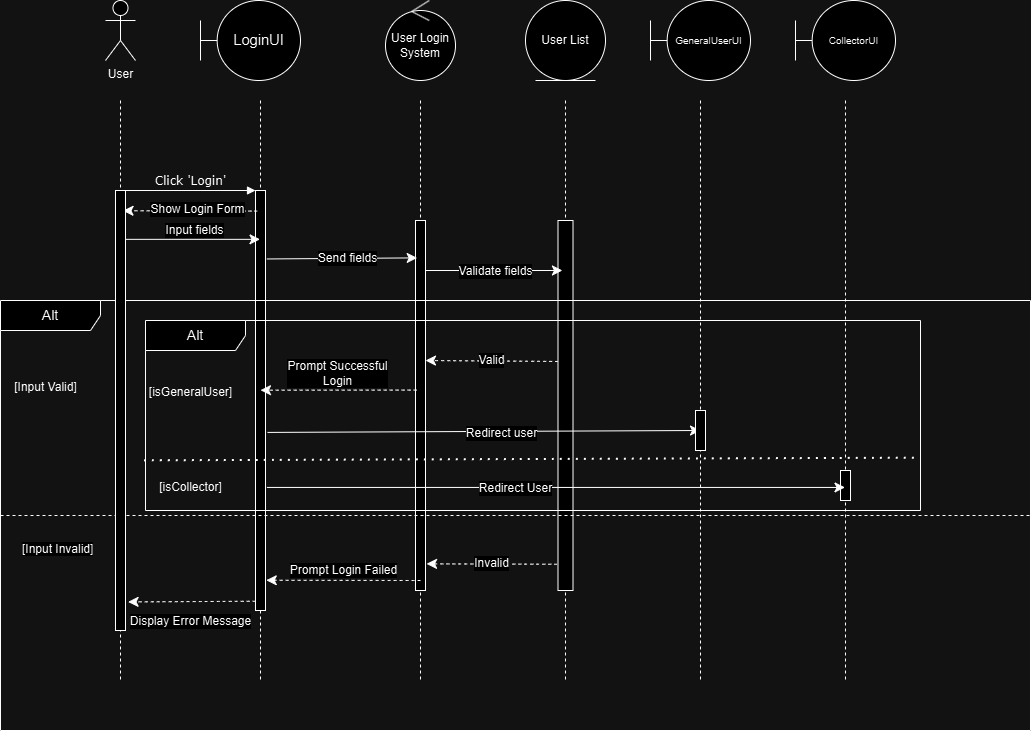

The diagram above was exported from draw.io. Its source (the exported page's mxGraphModel, read from the mxfile embedded in the PNG):
<mxGraphModel dx="1334" dy="764" grid="1" gridSize="10" guides="1" tooltips="1" connect="1" arrows="1" fold="1" page="1" pageScale="1" pageWidth="1100" pageHeight="850" background="none" math="0" shadow="0">
  <root>
    <mxCell id="0" />
    <mxCell id="1" parent="0" />
    <mxCell id="7baba1c4bc27f4b0-2" value="" style="shape=umlLifeline;perimeter=lifelinePerimeter;whiteSpace=wrap;html=1;container=1;collapsible=0;recursiveResize=0;outlineConnect=0;rounded=1;shadow=0;comic=0;labelBackgroundColor=none;strokeWidth=1;fontFamily=Verdana;fontSize=12;align=center;size=0;" parent="1" vertex="1">
      <mxGeometry x="240" y="120" width="100" height="580" as="geometry" />
    </mxCell>
    <mxCell id="7baba1c4bc27f4b0-10" value="" style="html=1;points=[];perimeter=orthogonalPerimeter;rounded=0;shadow=0;comic=0;labelBackgroundColor=none;strokeWidth=1;fontFamily=Verdana;fontSize=12;align=center;" parent="7baba1c4bc27f4b0-2" vertex="1">
      <mxGeometry x="45" y="90" width="10" height="420" as="geometry" />
    </mxCell>
    <mxCell id="7baba1c4bc27f4b0-3" value="" style="shape=umlLifeline;perimeter=lifelinePerimeter;whiteSpace=wrap;html=1;container=1;collapsible=0;recursiveResize=0;outlineConnect=0;rounded=1;shadow=0;comic=0;labelBackgroundColor=none;strokeWidth=1;fontFamily=Verdana;fontSize=12;align=center;size=0;" parent="1" vertex="1">
      <mxGeometry x="400" y="120" width="100" height="580" as="geometry" />
    </mxCell>
    <mxCell id="7baba1c4bc27f4b0-13" value="" style="html=1;points=[];perimeter=orthogonalPerimeter;rounded=0;shadow=0;comic=0;labelBackgroundColor=none;strokeWidth=1;fontFamily=Verdana;fontSize=12;align=center;" parent="7baba1c4bc27f4b0-3" vertex="1">
      <mxGeometry x="45" y="120" width="10" height="370" as="geometry" />
    </mxCell>
    <mxCell id="7baba1c4bc27f4b0-4" value="" style="shape=umlLifeline;perimeter=lifelinePerimeter;whiteSpace=wrap;html=1;container=1;collapsible=0;recursiveResize=0;outlineConnect=0;rounded=1;shadow=0;comic=0;labelBackgroundColor=none;strokeWidth=1;fontFamily=Verdana;fontSize=12;align=center;size=0;" parent="1" vertex="1">
      <mxGeometry x="545" y="120" width="100" height="580" as="geometry" />
    </mxCell>
    <mxCell id="7baba1c4bc27f4b0-16" value="" style="html=1;points=[];perimeter=orthogonalPerimeter;rounded=0;shadow=0;comic=0;labelBackgroundColor=none;strokeWidth=1;fontFamily=Verdana;fontSize=12;align=center;" parent="7baba1c4bc27f4b0-4" vertex="1">
      <mxGeometry x="42.5" y="120" width="15" height="370" as="geometry" />
    </mxCell>
    <mxCell id="q66u2566vjqNfSptycM2-22" value="" style="endArrow=classic;html=1;rounded=0;fontSize=12;startSize=8;endSize=8;curved=1;exitX=1.258;exitY=0.295;exitDx=0;exitDy=0;exitPerimeter=0;" parent="7baba1c4bc27f4b0-4" edge="1">
      <mxGeometry width="50" height="50" relative="1" as="geometry">
        <mxPoint x="-89.99999999999983" y="169.9999999999999" as="sourcePoint" />
        <mxPoint x="46.920000000000186" y="169.9999999999999" as="targetPoint" />
      </mxGeometry>
    </mxCell>
    <mxCell id="q66u2566vjqNfSptycM2-23" value="Validate fields" style="edgeLabel;html=1;align=center;verticalAlign=middle;resizable=0;points=[];fontSize=12;" parent="q66u2566vjqNfSptycM2-22" connectable="0" vertex="1">
      <mxGeometry x="0.0029" relative="1" as="geometry">
        <mxPoint as="offset" />
      </mxGeometry>
    </mxCell>
    <mxCell id="7baba1c4bc27f4b0-5" value="" style="shape=umlLifeline;perimeter=lifelinePerimeter;whiteSpace=wrap;html=1;container=1;collapsible=0;recursiveResize=0;outlineConnect=0;rounded=1;shadow=0;comic=0;labelBackgroundColor=none;strokeWidth=1;fontFamily=Verdana;fontSize=12;align=center;size=0;" parent="1" vertex="1">
      <mxGeometry x="680" y="120" width="100" height="580" as="geometry" />
    </mxCell>
    <mxCell id="7baba1c4bc27f4b0-6" value="" style="shape=umlLifeline;perimeter=lifelinePerimeter;whiteSpace=wrap;html=1;container=1;collapsible=0;recursiveResize=0;outlineConnect=0;rounded=1;shadow=0;comic=0;labelBackgroundColor=none;strokeWidth=1;fontFamily=Verdana;fontSize=12;align=center;size=0;" parent="1" vertex="1">
      <mxGeometry x="825" y="120" width="100" height="580" as="geometry" />
    </mxCell>
    <mxCell id="7baba1c4bc27f4b0-8" value="" style="shape=umlLifeline;perimeter=lifelinePerimeter;whiteSpace=wrap;html=1;container=0;collapsible=0;recursiveResize=0;outlineConnect=0;rounded=1;shadow=0;comic=0;labelBackgroundColor=none;strokeWidth=1;fontFamily=Verdana;fontSize=12;align=center;size=0;" parent="1" vertex="1">
      <mxGeometry x="100" y="120" width="100" height="580" as="geometry" />
    </mxCell>
    <mxCell id="7baba1c4bc27f4b0-28" value="" style="html=1;points=[];perimeter=orthogonalPerimeter;rounded=0;shadow=0;comic=0;labelBackgroundColor=none;strokeWidth=1;fontFamily=Verdana;fontSize=12;align=center;" parent="1" vertex="1">
      <mxGeometry x="870" y="490" width="10" height="30" as="geometry" />
    </mxCell>
    <mxCell id="7baba1c4bc27f4b0-11" value="Click 'Login'" style="html=1;verticalAlign=bottom;endArrow=block;entryX=0;entryY=0;labelBackgroundColor=none;fontFamily=Verdana;fontSize=12;edgeStyle=elbowEdgeStyle;elbow=vertical;" parent="1" source="7baba1c4bc27f4b0-9" target="7baba1c4bc27f4b0-10" edge="1">
      <mxGeometry x="-0.0013" relative="1" as="geometry">
        <mxPoint x="220" y="190" as="sourcePoint" />
        <mxPoint as="offset" />
      </mxGeometry>
    </mxCell>
    <mxCell id="q66u2566vjqNfSptycM2-2" value="User&lt;div&gt;&lt;br&gt;&lt;/div&gt;" style="shape=umlActor;verticalLabelPosition=bottom;verticalAlign=top;html=1;" parent="1" vertex="1">
      <mxGeometry x="135" y="20" width="30" height="60" as="geometry" />
    </mxCell>
    <mxCell id="q66u2566vjqNfSptycM2-8" value="&lt;span id=&quot;docs-internal-guid-e6e09ded-7fff-1622-1239-113222cc1244&quot;&gt;&lt;span style=&quot;font-size: 11pt; font-family: Arial, sans-serif; background-color: transparent; font-variant-numeric: normal; font-variant-east-asian: normal; font-variant-alternates: normal; font-variant-position: normal; vertical-align: baseline; white-space-collapse: preserve;&quot;&gt;LoginUI&lt;/span&gt;&lt;/span&gt;" style="shape=umlBoundary;whiteSpace=wrap;html=1;" parent="1" vertex="1">
      <mxGeometry x="230" y="20" width="100" height="80" as="geometry" />
    </mxCell>
    <mxCell id="q66u2566vjqNfSptycM2-9" value="User Login System" style="ellipse;shape=umlControl;whiteSpace=wrap;html=1;" parent="1" vertex="1">
      <mxGeometry x="415" y="20" width="70" height="80" as="geometry" />
    </mxCell>
    <mxCell id="q66u2566vjqNfSptycM2-10" value="User List" style="ellipse;shape=umlEntity;whiteSpace=wrap;html=1;" parent="1" vertex="1">
      <mxGeometry x="555" y="20" width="80" height="80" as="geometry" />
    </mxCell>
    <mxCell id="q66u2566vjqNfSptycM2-12" value="&lt;span id=&quot;docs-internal-guid-a00ee5c4-7fff-e470-e5d2-b0355afcbbf3&quot;&gt;&lt;span style=&quot;font-family: Arial, sans-serif; background-color: transparent; font-variant-numeric: normal; font-variant-east-asian: normal; font-variant-alternates: normal; font-variant-position: normal; vertical-align: baseline; white-space-collapse: preserve;&quot;&gt;&lt;font style=&quot;font-size: 10px;&quot;&gt;GeneralUserUI&lt;/font&gt;&lt;/span&gt;&lt;/span&gt;" style="shape=umlBoundary;whiteSpace=wrap;html=1;" parent="1" vertex="1">
      <mxGeometry x="680" y="20" width="100" height="80" as="geometry" />
    </mxCell>
    <mxCell id="q66u2566vjqNfSptycM2-13" value="&lt;span id=&quot;docs-internal-guid-a00ee5c4-7fff-e470-e5d2-b0355afcbbf3&quot;&gt;&lt;span style=&quot;font-family: Arial, sans-serif; background-color: transparent; font-variant-numeric: normal; font-variant-east-asian: normal; font-variant-alternates: normal; font-variant-position: normal; vertical-align: baseline; white-space-collapse: preserve;&quot;&gt;&lt;font style=&quot;font-size: 10px;&quot;&gt;CollectorUI&lt;/font&gt;&lt;/span&gt;&lt;/span&gt;" style="shape=umlBoundary;whiteSpace=wrap;html=1;" parent="1" vertex="1">
      <mxGeometry x="825" y="20" width="100" height="80" as="geometry" />
    </mxCell>
    <mxCell id="q66u2566vjqNfSptycM2-15" value="" style="endArrow=classic;html=1;rounded=0;fontSize=12;startSize=8;endSize=8;curved=1;entryX=0.752;entryY=0.046;entryDx=0;entryDy=0;entryPerimeter=0;dashed=1;exitX=0.167;exitY=0.049;exitDx=0;exitDy=0;exitPerimeter=0;" parent="1" source="7baba1c4bc27f4b0-10" target="7baba1c4bc27f4b0-9" edge="1">
      <mxGeometry width="50" height="50" relative="1" as="geometry">
        <mxPoint x="280" y="247" as="sourcePoint" />
        <mxPoint x="430" y="270" as="targetPoint" />
      </mxGeometry>
    </mxCell>
    <mxCell id="q66u2566vjqNfSptycM2-16" value="Show Login Form" style="edgeLabel;html=1;align=center;verticalAlign=middle;resizable=0;points=[];fontSize=12;" parent="q66u2566vjqNfSptycM2-15" connectable="0" vertex="1">
      <mxGeometry x="-0.1051" y="-2" relative="1" as="geometry">
        <mxPoint as="offset" />
      </mxGeometry>
    </mxCell>
    <mxCell id="q66u2566vjqNfSptycM2-17" value="" style="endArrow=classic;html=1;rounded=0;fontSize=12;startSize=8;endSize=8;curved=1;exitX=1.044;exitY=0.111;exitDx=0;exitDy=0;exitPerimeter=0;" parent="1" source="7baba1c4bc27f4b0-9" target="7baba1c4bc27f4b0-2" edge="1">
      <mxGeometry width="50" height="50" relative="1" as="geometry">
        <mxPoint x="280" y="220" as="sourcePoint" />
        <mxPoint x="280" y="300" as="targetPoint" />
        <Array as="points" />
      </mxGeometry>
    </mxCell>
    <mxCell id="q66u2566vjqNfSptycM2-18" value="Input fields" style="edgeLabel;html=1;align=center;verticalAlign=middle;resizable=0;points=[];fontSize=12;" parent="q66u2566vjqNfSptycM2-17" connectable="0" vertex="1">
      <mxGeometry x="0.0105" relative="1" as="geometry">
        <mxPoint y="-9" as="offset" />
      </mxGeometry>
    </mxCell>
    <mxCell id="q66u2566vjqNfSptycM2-19" value="" style="endArrow=classic;html=1;rounded=0;fontSize=12;startSize=8;endSize=8;curved=1;exitX=1.136;exitY=0.163;exitDx=0;exitDy=0;exitPerimeter=0;entryX=0.167;entryY=0.101;entryDx=0;entryDy=0;entryPerimeter=0;" parent="1" source="7baba1c4bc27f4b0-10" target="7baba1c4bc27f4b0-13" edge="1">
      <mxGeometry width="50" height="50" relative="1" as="geometry">
        <mxPoint x="320" y="270" as="sourcePoint" />
        <mxPoint x="440" y="267" as="targetPoint" />
        <Array as="points" />
      </mxGeometry>
    </mxCell>
    <mxCell id="q66u2566vjqNfSptycM2-21" value="Send fields" style="edgeLabel;html=1;align=center;verticalAlign=middle;resizable=0;points=[];fontSize=12;" parent="q66u2566vjqNfSptycM2-19" connectable="0" vertex="1">
      <mxGeometry x="0.064" relative="1" as="geometry">
        <mxPoint as="offset" />
      </mxGeometry>
    </mxCell>
    <mxCell id="q66u2566vjqNfSptycM2-30" value="&lt;font style=&quot;font-size: 14px;&quot;&gt;Alt&lt;/font&gt;" style="shape=umlFrame;whiteSpace=wrap;html=1;pointerEvents=0;recursiveResize=0;container=0;collapsible=0;width=100;height=30;" parent="1" vertex="1">
      <mxGeometry x="30" y="320" width="1030" height="430" as="geometry" />
    </mxCell>
    <mxCell id="q66u2566vjqNfSptycM2-34" value="" style="endArrow=classic;html=1;rounded=0;fontSize=12;startSize=8;endSize=8;curved=1;exitX=-0.015;exitY=0.381;exitDx=0;exitDy=0;exitPerimeter=0;dashed=1;" parent="1" source="7baba1c4bc27f4b0-16" edge="1">
      <mxGeometry width="50" height="50" relative="1" as="geometry">
        <mxPoint x="586.5550000000001" y="404.04999999999995" as="sourcePoint" />
        <mxPoint x="455" y="380" as="targetPoint" />
        <Array as="points" />
      </mxGeometry>
    </mxCell>
    <mxCell id="q66u2566vjqNfSptycM2-35" value="Valid" style="edgeLabel;html=1;align=center;verticalAlign=middle;resizable=0;points=[];fontSize=12;" parent="q66u2566vjqNfSptycM2-34" connectable="0" vertex="1">
      <mxGeometry x="0.0152" y="-1" relative="1" as="geometry">
        <mxPoint as="offset" />
      </mxGeometry>
    </mxCell>
    <mxCell id="q66u2566vjqNfSptycM2-36" value="" style="endArrow=classic;html=1;rounded=0;fontSize=12;startSize=8;endSize=8;curved=1;exitX=0.106;exitY=0.397;exitDx=0;exitDy=0;exitPerimeter=0;dashed=1;" parent="1" edge="1">
      <mxGeometry width="50" height="50" relative="1" as="geometry">
        <mxPoint x="446.05999999999995" y="409.57999999999987" as="sourcePoint" />
        <mxPoint x="290" y="409.69" as="targetPoint" />
      </mxGeometry>
    </mxCell>
    <mxCell id="q66u2566vjqNfSptycM2-37" value="Prompt Successful&lt;div&gt;Login&lt;/div&gt;" style="edgeLabel;html=1;align=center;verticalAlign=middle;resizable=0;points=[];fontSize=12;" parent="q66u2566vjqNfSptycM2-36" connectable="0" vertex="1">
      <mxGeometry x="0.0264" y="-1" relative="1" as="geometry">
        <mxPoint y="-16" as="offset" />
      </mxGeometry>
    </mxCell>
    <mxCell id="q66u2566vjqNfSptycM2-38" value="" style="endArrow=classic;html=1;rounded=0;fontSize=12;startSize=8;endSize=8;curved=1;exitX=1.197;exitY=0.576;exitDx=0;exitDy=0;exitPerimeter=0;" parent="1" source="7baba1c4bc27f4b0-10" edge="1">
      <mxGeometry width="50" height="50" relative="1" as="geometry">
        <mxPoint x="300" y="455" as="sourcePoint" />
        <mxPoint x="730" y="450" as="targetPoint" />
      </mxGeometry>
    </mxCell>
    <mxCell id="q66u2566vjqNfSptycM2-39" value="Redirect user" style="edgeLabel;html=1;align=center;verticalAlign=middle;resizable=0;points=[];fontSize=12;" parent="q66u2566vjqNfSptycM2-38" connectable="0" vertex="1">
      <mxGeometry x="0.082" y="-2" relative="1" as="geometry">
        <mxPoint as="offset" />
      </mxGeometry>
    </mxCell>
    <mxCell id="q66u2566vjqNfSptycM2-32" value="[Input Invalid]" style="line;strokeWidth=1;dashed=1;labelPosition=center;verticalLabelPosition=bottom;align=left;verticalAlign=top;spacingLeft=20;spacingTop=15;html=1;whiteSpace=wrap;" parent="1" vertex="1">
      <mxGeometry x="30" y="530" width="1030" height="10" as="geometry" />
    </mxCell>
    <mxCell id="7baba1c4bc27f4b0-19" value="" style="html=1;points=[];perimeter=orthogonalPerimeter;rounded=0;shadow=0;comic=0;labelBackgroundColor=none;strokeWidth=1;fontFamily=Verdana;fontSize=12;align=center;" parent="1" vertex="1">
      <mxGeometry x="725" y="430" width="10" height="40" as="geometry" />
    </mxCell>
    <mxCell id="q66u2566vjqNfSptycM2-44" value="&lt;span style=&quot;text-align: left;&quot;&gt;&lt;font style=&quot;font-size: 12px;&quot;&gt;[Input Valid]&lt;/font&gt;&lt;/span&gt;" style="text;html=1;align=center;verticalAlign=middle;resizable=0;points=[];autosize=1;strokeColor=none;fillColor=none;fontSize=16;" parent="1" vertex="1">
      <mxGeometry x="30" y="390" width="90" height="30" as="geometry" />
    </mxCell>
    <mxCell id="q66u2566vjqNfSptycM2-45" value="&lt;font style=&quot;font-size: 14px;&quot;&gt;Alt&lt;/font&gt;" style="shape=umlFrame;whiteSpace=wrap;html=1;pointerEvents=0;recursiveResize=0;container=0;collapsible=0;width=100;height=30;" parent="1" vertex="1">
      <mxGeometry x="175" y="340" width="775" height="190" as="geometry" />
    </mxCell>
    <mxCell id="q66u2566vjqNfSptycM2-46" value="" style="endArrow=classic;html=1;rounded=0;fontSize=12;startSize=8;endSize=8;curved=1;exitX=1.136;exitY=0.707;exitDx=0;exitDy=0;exitPerimeter=0;" parent="1" source="7baba1c4bc27f4b0-10" target="7baba1c4bc27f4b0-6" edge="1">
      <mxGeometry width="50" height="50" relative="1" as="geometry">
        <mxPoint x="300" y="609" as="sourcePoint" />
        <mxPoint x="540" y="390" as="targetPoint" />
      </mxGeometry>
    </mxCell>
    <mxCell id="q66u2566vjqNfSptycM2-48" value="Redirect User" style="edgeLabel;html=1;align=center;verticalAlign=middle;resizable=0;points=[];fontSize=12;" parent="q66u2566vjqNfSptycM2-46" connectable="0" vertex="1">
      <mxGeometry x="-0.1406" y="-1" relative="1" as="geometry">
        <mxPoint as="offset" />
      </mxGeometry>
    </mxCell>
    <mxCell id="q66u2566vjqNfSptycM2-47" value="" style="endArrow=none;dashed=1;html=1;dashPattern=1 3;strokeWidth=2;rounded=0;fontSize=12;startSize=8;endSize=8;curved=1;exitX=-0.002;exitY=0.736;exitDx=0;exitDy=0;exitPerimeter=0;entryX=0.999;entryY=0.722;entryDx=0;entryDy=0;entryPerimeter=0;" parent="1" source="q66u2566vjqNfSptycM2-45" target="q66u2566vjqNfSptycM2-45" edge="1">
      <mxGeometry width="50" height="50" relative="1" as="geometry">
        <mxPoint x="490" y="440" as="sourcePoint" />
        <mxPoint x="540" y="390" as="targetPoint" />
      </mxGeometry>
    </mxCell>
    <mxCell id="q66u2566vjqNfSptycM2-49" value="&lt;span style=&quot;text-align: left;&quot;&gt;&lt;font style=&quot;font-size: 12px;&quot;&gt;[isGeneralUser]&lt;/font&gt;&lt;/span&gt;" style="text;html=1;align=center;verticalAlign=middle;resizable=0;points=[];autosize=1;strokeColor=none;fillColor=none;fontSize=16;" parent="1" vertex="1">
      <mxGeometry x="165" y="395" width="110" height="30" as="geometry" />
    </mxCell>
    <mxCell id="q66u2566vjqNfSptycM2-50" value="&lt;span style=&quot;text-align: left;&quot;&gt;&lt;font style=&quot;font-size: 12px;&quot;&gt;[isCollector]&lt;/font&gt;&lt;/span&gt;" style="text;html=1;align=center;verticalAlign=middle;resizable=0;points=[];autosize=1;strokeColor=none;fillColor=none;fontSize=16;" parent="1" vertex="1">
      <mxGeometry x="175" y="490" width="90" height="30" as="geometry" />
    </mxCell>
    <mxCell id="q66u2566vjqNfSptycM2-51" value="" style="endArrow=classic;html=1;rounded=0;fontSize=12;startSize=8;endSize=8;curved=1;dashed=1;entryX=1.105;entryY=0.928;entryDx=0;entryDy=0;entryPerimeter=0;exitX=-0.07;exitY=0.929;exitDx=0;exitDy=0;exitPerimeter=0;" parent="1" source="7baba1c4bc27f4b0-16" target="7baba1c4bc27f4b0-13" edge="1">
      <mxGeometry width="50" height="50" relative="1" as="geometry">
        <mxPoint x="590" y="580" as="sourcePoint" />
        <mxPoint x="450" y="580" as="targetPoint" />
        <Array as="points" />
      </mxGeometry>
    </mxCell>
    <mxCell id="q66u2566vjqNfSptycM2-52" value="Invalid" style="edgeLabel;html=1;align=center;verticalAlign=middle;resizable=0;points=[];fontSize=12;" parent="q66u2566vjqNfSptycM2-51" connectable="0" vertex="1">
      <mxGeometry x="0.0152" y="-1" relative="1" as="geometry">
        <mxPoint as="offset" />
      </mxGeometry>
    </mxCell>
    <mxCell id="q66u2566vjqNfSptycM2-53" value="" style="endArrow=classic;html=1;rounded=0;fontSize=12;startSize=8;endSize=8;curved=1;entryX=1.076;entryY=0.928;entryDx=0;entryDy=0;entryPerimeter=0;exitX=0.5;exitY=0.973;exitDx=0;exitDy=0;exitPerimeter=0;dashed=1;" parent="1" source="7baba1c4bc27f4b0-13" target="7baba1c4bc27f4b0-10" edge="1">
      <mxGeometry width="50" height="50" relative="1" as="geometry">
        <mxPoint x="375" y="600" as="sourcePoint" />
        <mxPoint x="425" y="550" as="targetPoint" />
      </mxGeometry>
    </mxCell>
    <mxCell id="q66u2566vjqNfSptycM2-54" value="Prompt Login Failed" style="edgeLabel;html=1;align=center;verticalAlign=middle;resizable=0;points=[];fontSize=12;" parent="q66u2566vjqNfSptycM2-53" connectable="0" vertex="1">
      <mxGeometry x="0.001" y="1" relative="1" as="geometry">
        <mxPoint y="-11" as="offset" />
      </mxGeometry>
    </mxCell>
    <mxCell id="q66u2566vjqNfSptycM2-55" value="" style="endArrow=classic;html=1;rounded=0;fontSize=12;startSize=8;endSize=8;curved=1;exitX=-0.015;exitY=0.978;exitDx=0;exitDy=0;exitPerimeter=0;entryX=1.258;entryY=0.935;entryDx=0;entryDy=0;entryPerimeter=0;dashed=1;" parent="1" source="7baba1c4bc27f4b0-10" target="7baba1c4bc27f4b0-9" edge="1">
      <mxGeometry width="50" height="50" relative="1" as="geometry">
        <mxPoint x="500" y="430" as="sourcePoint" />
        <mxPoint x="550" y="380" as="targetPoint" />
        <Array as="points" />
      </mxGeometry>
    </mxCell>
    <mxCell id="q66u2566vjqNfSptycM2-56" value="Display Error Message" style="edgeLabel;html=1;align=center;verticalAlign=middle;resizable=0;points=[];fontSize=12;" parent="q66u2566vjqNfSptycM2-55" connectable="0" vertex="1">
      <mxGeometry x="0.0667" relative="1" as="geometry">
        <mxPoint x="3" y="19" as="offset" />
      </mxGeometry>
    </mxCell>
    <mxCell id="7baba1c4bc27f4b0-9" value="" style="html=1;points=[];perimeter=orthogonalPerimeter;rounded=0;shadow=0;comic=0;labelBackgroundColor=none;strokeWidth=1;fontFamily=Verdana;fontSize=12;align=center;" parent="1" vertex="1">
      <mxGeometry x="145" y="210" width="10" height="440" as="geometry" />
    </mxCell>
  </root>
</mxGraphModel>